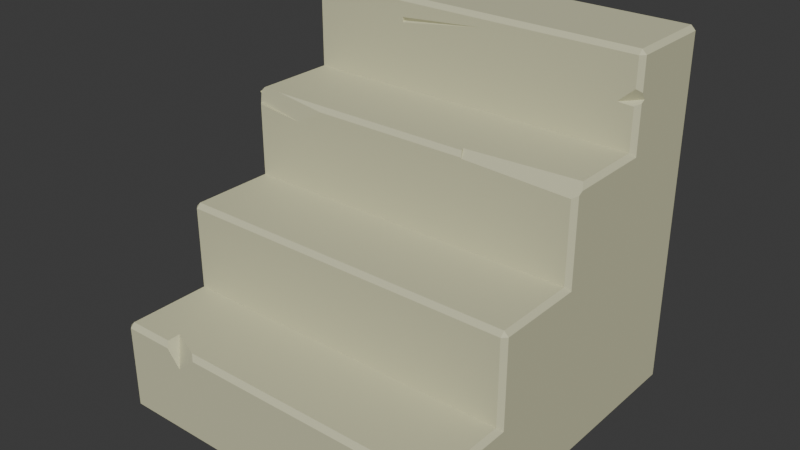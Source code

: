 # Source: stairs.blend  (saved by Blender 4.3.34; exported with 4.5.12 LTS)
import bpy
from mathutils import Matrix  # noqa: F401  (used for matrix-valued properties, if any)

bpy.ops.wm.read_factory_settings(use_empty=True)
scene = bpy.context.scene
scene.name = 'Scene'

# ---- materials (node trees are filled in below, after node groups)
mat_stairs = bpy.data.materials.new('Stairs')
mat_stairs.alpha_threshold = 0.0
mat_stairs.roughness = 0.5
mat_stairs.line_color = (0.0, 0.0, 0.0, 1.0)

# ---- material node trees
mat_stairs.use_nodes = True; mat_stairs.node_tree.nodes.clear()
_N = mat_stairs.node_tree.nodes; _L = mat_stairs.node_tree.links
n0 = _N.new('ShaderNodeOutputMaterial'); n0.name = 'Material Output'; n0.location = (300, 300)
n1 = _N.new('ShaderNodeBsdfPrincipled'); n1.name = 'Principled BSDF'; n1.location = (10, 300)
n1.inputs[0].default_value = (0.6308, 0.624, 0.4125, 1.0)
n1.inputs[2].default_value = 0.69
n1.inputs[3].default_value = 1.45
_L.new(n1.outputs[0], n0.inputs[0])
n0.is_active_output = True

# ---- world
world_world = bpy.data.worlds.new('World'); scene.world = world_world
world_world.use_nodes = True; world_world.node_tree.nodes.clear()
_N = world_world.node_tree.nodes; _L = world_world.node_tree.links
n0 = _N.new('ShaderNodeOutputWorld'); n0.name = 'World Output'; n0.location = (300, 300)
n1 = _N.new('ShaderNodeBackground'); n1.name = 'Background'; n1.location = (10, 300)
n1.inputs[0].default_value = (0.05088, 0.05088, 0.05088, 1.0)
_L.new(n1.outputs[0], n0.inputs[0])
n0.is_active_output = True
world_world.color = (0.05088, 0.05088, 0.05088)
world_world.sun_shadow_jitter_overblur = 0.0

# ---- meshes
me_cube_001 = bpy.data.meshes.new('Cube.001')
me_cube_001.from_pydata([(-2.0, -1.286, -1.714), (-0.7938, 0.7388, 2.024), (-2.0, 0.7143, -1.714), (-2.0, 1.714, -1.714), (-2.0, 1.714, -0.7143), (-2.0, 1.714, 1.286), (2.0, -1.286, -1.714), (2.0, 0.7143, -1.714), (2.0, 1.714, -1.714), (2.0, 1.714, -0.7143), (2.0, 1.714, 1.286), (-1.95, -2.286, -1.714), (-2.0, -2.236, -1.714), (-1.95, -2.286, -0.7643), (-1.95, -2.236, -0.7143), (-2.0, -2.236, -0.7643), (-1.95, -1.286, 0.2357), (-1.95, -1.236, 0.2857), (-2.0, -1.236, 0.2357), (-1.95, 0.7143, 2.236), (-1.95, 0.7643, 2.286), (-2.0, 0.7643, 2.236), (-2.0, -0.2357, 1.236), (-2.0, 1.714, 2.236), (-1.95, 1.714, 2.286), (2.0, -2.236, -1.714), (1.95, -2.286, -1.714), (1.95, 0.7643, 2.286), (1.95, 0.7143, 2.236), (2.0, 0.7643, 2.236), (1.95, -1.236, 0.2857), (1.95, -1.286, 0.2357), (2.0, -1.236, 0.2357), (1.95, -2.236, -0.7143), (1.95, -2.286, -0.7643), (2.0, -2.236, -0.7643), (1.95, 1.714, 2.286), (2.0, 1.714, 2.236), (2.0, -1.236, -0.7643), (1.95, -1.286, -0.7143), (-2.0, -1.236, -0.7643), (-1.95, -1.286, -0.7143), (-2.0, -0.2357, 0.2357), (-1.95, -0.2857, 0.2857), (2.0, -0.2357, 0.2357), (1.95, -0.2857, 0.2857), (-2.0, 0.7643, 1.236), (-1.95, 0.7143, 1.286), (2.0, 0.7643, 1.236), (1.95, 0.7143, 1.286), (-1.412, -2.088, -0.7143), (-1.41, -2.236, -0.7143), (-1.049, -2.236, -0.7143), (2.0, -0.1848, 1.236), (2.0, -0.2357, 1.207), (2.0, 0.8099, 1.8), (2.0, 0.7643, 1.774), (2.0, 0.7643, 1.877), (-0.7995, 0.7143, 2.066), (-0.7926, 0.7143, 2.01), (0.211, 0.7143, 2.149), (1.77, 0.7143, 1.754), (1.95, 0.7143, 1.747), (1.95, 0.7143, 1.917), (-1.367, -2.286, -0.7643), (-0.9859, -2.286, -0.7643), (-1.208, -2.286, -0.9487), (-1.95, -0.2183, 1.286), (0.7141, -0.2357, 1.286), (0.6927, -0.1842, 1.286), (-1.699, -0.2357, 1.286), (1.95, -0.09993, 1.286), (-1.068, -0.2857, 1.236), (0.7466, -0.2857, 1.226), (1.95, -0.2857, 1.18), (0.7447, -0.2857, 1.236), (-1.393, -0.2857, 1.048), (-1.95, -0.2857, 1.111), (-2.0, -0.2234, 1.214), (-2.0, -0.2357, 1.112), (-2.0, -0.2357, 1.224), (-1.999, -0.2369, 1.236), (-1.999, -0.2357, 1.237), (-2.0, -0.2359, 1.111), (-1.997, -0.2207, 1.238)], [], [(52, 33, 39, 41, 14, 51, 50), (56, 48, 53, 54, 44, 32, 38, 35, 25, 6, 7, 8, 9, 10, 37, 29, 57, 55), (39, 31, 16, 41), (43, 17, 30, 45), (58, 19, 47, 49, 62, 61, 60, 59), (63, 28, 19, 58, 60, 61), (64, 13, 11, 26, 34, 65, 66), (71, 49, 47, 67, 70, 68, 69), (36, 37, 10, 9, 8, 3, 4, 5, 23, 24), (36, 24, 20, 27), (77, 43, 45, 74, 73, 75, 72, 76), (78, 80, 22, 46, 21, 23, 5, 4, 3, 2, 0, 12, 15, 40, 18, 42, 79), (15, 13, 14), (18, 16, 17), (21, 19, 20), (22, 81, 82), (27, 28, 29), (30, 31, 32), (33, 34, 35), (11, 13, 15, 12), (14, 41, 40, 15), (35, 38, 39, 33), (25, 35, 34, 26), (34, 33, 52, 65), (14, 13, 64, 51), (18, 40, 41, 16), (17, 43, 42, 18), (32, 44, 45, 30), (31, 39, 38, 32), (16, 31, 30, 17), (42, 43, 77, 83, 79), (81, 22, 80), (67, 47, 46, 22, 82, 84), (53, 48, 49, 71), (74, 45, 44, 54), (68, 70, 72, 75), (21, 46, 47, 19), (20, 24, 23, 21), (29, 37, 36, 27), (62, 49, 48, 56), (57, 29, 28, 63), (19, 28, 27, 20), (12, 0, 2, 3, 8, 7, 6, 25, 26, 11), (64, 66, 50, 51), (52, 50, 66, 65), (84, 82, 81, 80, 78), (84, 78, 79, 83, 76, 72, 70, 67), (77, 76, 83), (55, 57, 63, 61), (54, 53, 71, 69, 73, 74), (56, 55, 61, 62), (75, 73, 69, 68), (1, 59, 60), (1, 60, 58), (58, 59, 1)])
_uv = me_cube_001.uv_layers.new(name='UVMap')
_uv.uv.foreach_set('vector', [0.8155, 0.7469, 0.6281, 0.7469, 0.6281, 0.6875, 0.8719, 0.6875, 0.8719, 0.7469, 0.8381, 0.7469, 0.8383, 0.7376, 0.6164, 0.6813, 0.6082, 0.6203, 0.6217, 0.7334, 0.6218, 0.7364, 0.6035, 0.6326, 0.6214, 0.7422, 0.5867, 0.6877, 0.612, 0.7467, 0.375, 0.7469, 0.375, 0.6875, 0.375, 0.5625, 0.375, 0.5, 0.375, 0.5, 0.5625, 0.5, 0.6219, 0.5, 0.6233, 0.7336, 0.6179, 0.693, 0.6139, 0.6775, 0.5, 0.7531, 0.6187, 0.7531, 0.6188, 0.9969, 0.5, 0.9969, 0.8719, 0.625, 0.8719, 0.7438, 0.6281, 0.7437, 0.6281, 0.625, 0.6113, 0.925, 0.6219, 0.9969, 0.5625, 0.9969, 0.5625, 0.7531, 0.5914, 0.7531, 0.5918, 0.7644, 0.6164, 0.8618, 0.6078, 0.9245, 0.602, 0.7531, 0.6219, 0.7531, 0.6219, 0.9969, 0.6113, 0.925, 0.6164, 0.8618, 0.5918, 0.7644, 0.6125, 0.9604, 0.6125, 0.9969, 0.375, 0.9969, 0.375, 0.7531, 0.6125, 0.7531, 0.6125, 0.9366, 0.5664, 0.9505, 0.6281, 0.7268, 0.6281, 0.625, 0.8719, 0.625, 0.8719, 0.7416, 0.8562, 0.7437, 0.7054, 0.7437, 0.7067, 0.7373, 0.625, 0.4969, 0.625, 0.5, 0.625, 0.5, 0.625, 0.5, 0.375, 0.5, 0.375, 0.25, 0.375, 0.25, 0.5625, 0.25, 0.6219, 0.25, 0.625, 0.2531, 0.6281, 0.5, 0.8719, 0.5, 0.8719, 0.7375, 0.6281, 0.7375, 0.6032, 0.9969, 0.5, 0.9969, 0.5, 0.7531, 0.6118, 0.7531, 0.6175, 0.8283, 0.6188, 0.8285, 0.6187, 0.9417, 0.5953, 0.9621, 0.6158, 0.004938, 0.6168, 0.00365, 0.6181, 0.003449, 0.5715, 0.03762, 0.6224, 0.0129, 0.625, 0.25, 0.625, 0.25, 0.625, 0.25, 0.375, 0.25, 0.375, 0.1875, 0.375, 0.0625, 0.375, 0.003125, 0.6089, 0.001571, 0.4978, 0.01538, 0.615, 0.002447, 0.513, 0.02018, 0.6051, 0.005516, 0.6125, 1.0, 0.6125, 0.9969, 0.625, 0.9969, 0.875, 0.7437, 0.8719, 0.75, 0.8719, 0.7438, 0.875, 0.7375, 0.8719, 0.75, 0.8719, 0.7375, 0.875, 0.7437, 0.8749, 0.7439, 0.8749, 0.7437, 0.625, 0.7375, 0.625, 0.7437, 0.6233, 0.7336, 0.6281, 0.7437, 0.6281, 0.75, 0.625, 0.7437, 0.625, 0.7531, 0.6125, 0.7531, 0.6125, 0.75, 0.375, 0.9969, 0.6125, 0.9969, 0.6125, 1.0, 0.375, 1.0, 0.8719, 0.7469, 0.8719, 0.6875, 0.875, 0.6875, 0.875, 0.7469, 0.612, 0.7467, 0.5867, 0.6877, 0.6281, 0.6875, 0.6281, 0.7469, 0.375, 0.7469, 0.612, 0.7467, 0.6125, 0.7531, 0.375, 0.7531, 0.6125, 0.7531, 0.625, 0.7531, 0.625, 0.9405, 0.6125, 0.9366, 0.625, 0.9969, 0.6125, 0.9969, 0.6125, 0.9604, 0.625, 0.9631, 0.6187, 1.0, 0.5, 1.0, 0.5, 0.9969, 0.6188, 0.9969, 0.8719, 0.7438, 0.8719, 0.625, 0.875, 0.625, 0.875, 0.7437, 0.6214, 0.7422, 0.6035, 0.6326, 0.6281, 0.625, 0.6281, 0.7437, 0.625, 0.7469, 0.625, 0.6875, 0.5867, 0.6877, 0.6214, 0.7422, 0.8719, 0.75, 0.6281, 0.75, 0.6281, 0.7437, 0.8719, 0.7438, 0.513, 0.02018, 0.5, 0.0, 0.6032, 0.0, 0.605, 0.005518, 0.6051, 0.005516, 0.6181, 0.003369, 0.6181, 0.003449, 0.6168, 0.00365, 0.8719, 0.7416, 0.8719, 0.625, 0.875, 0.625, 0.875, 0.7437, 0.8749, 0.7437, 0.8748, 0.742, 0.6217, 0.7334, 0.6082, 0.6203, 0.6281, 0.625, 0.6281, 0.7268, 0.625, 0.7368, 0.625, 0.625, 0.6035, 0.6326, 0.6218, 0.7364, 0.7054, 0.7437, 0.8562, 0.7437, 0.8167, 0.75, 0.7035, 0.75, 0.6224, 0.0129, 0.5715, 0.03762, 0.5625, 0.0, 0.6219, 0.0, 0.8719, 0.7375, 0.8719, 0.5, 0.875, 0.5, 0.875, 0.7375, 0.6233, 0.7336, 0.6219, 0.5, 0.6281, 0.5, 0.6281, 0.7375, 0.625, 0.6827, 0.625, 0.625, 0.6082, 0.6203, 0.6164, 0.6813, 0.6179, 0.693, 0.6233, 0.7336, 0.625, 0.7437, 0.625, 0.7039, 0.8719, 0.75, 0.6281, 0.75, 0.6281, 0.7375, 0.8719, 0.7375, 0.125, 0.75, 0.125, 0.75, 0.125, 0.5625, 0.125, 0.5, 0.375, 0.5, 0.375, 0.5, 0.375, 0.6875, 0.375, 0.7469, 0.3719, 0.75, 0.1281, 0.75, 0.3913, 0.1735, 0.375, 0.1478, 0.375, 0.1939, 0.3905, 0.1839, 0.1593, 0.5912, 0.125, 0.5561, 0.125, 0.6022, 0.1611, 0.6029, 0.391, 0.25, 0.3906, 0.2481, 0.3904, 0.248, 0.3889, 0.2483, 0.3879, 0.25, 0.391, 0.25, 0.3879, 0.25, 0.3751, 0.2514, 0.375, 0.2515, 0.375, 0.3279, 0.4027, 0.3658, 0.4008, 0.2864, 0.3975, 0.2552, 0.1332, 0.5057, 0.2029, 0.5, 0.1265, 0.5, 0.5819, 0.25, 0.5814, 0.2387, 0.5743, 0.2315, 0.5502, 0.25, 0.5193, 0.3866, 0.5223, 0.3799, 0.5218, 0.3661, 0.375, 0.309, 0.375, 0.3252, 0.5107, 0.3904, 0.5791, 0.256, 0.5819, 0.25, 0.5502, 0.25, 0.5705, 0.2598, 0.1995, 0.501, 0.2002, 0.5, 0.184, 0.5, 0.1901, 0.5033, 0.375, 0.0, 0.375, 0.003535, 0.4244, 0.0, 0.375, 1.0, 0.4244, 1.0, 0.375, 0.9939, 0.1311, 0.75, 0.125, 0.7465, 0.125, 0.75])
me_cube_001.materials.append(mat_stairs)
me_cube_001.update()

# ---- objects
ob_stairs = bpy.data.objects.new('Stairs', me_cube_001)

# ---- transforms, parenting, visibility, modifiers, constraints
ob_stairs.location = (0.0, 0.0, 0.0)

# ---- collection membership
scene.collection.objects.link(ob_stairs)

# ---- scene / render settings (as saved in the file)
scene.frame_start = 1; scene.frame_end = 250; scene.frame_set(1)
scene.render.engine = 'BLENDER_EEVEE_NEXT'
bpy.context.view_layer.update()

# ---- added for rendering (the .blend has no active camera and no usable light): camera, sun
cam_auto = bpy.data.cameras.new('AutoCamera')
cam_auto.lens = 50.0
cam_auto.sensor_width = 36.0
cam_auto.clip_end = 1000.0
ob_auto_camera = bpy.data.objects.new('AutoCamera', cam_auto)
scene.collection.objects.link(ob_auto_camera)
ob_auto_camera.location = (6.41014, -7.97789, 5.41383)
ob_auto_camera.rotation_euler = (1.09748, -7.21219e-08, 0.694738)
scene.camera = ob_auto_camera
light_auto_sun = bpy.data.lights.new('AutoSun', 'SUN')
light_auto_sun.energy = 3.0
light_auto_sun.angle = 0.0523599
ob_auto_sun = bpy.data.objects.new('AutoSun', light_auto_sun)
scene.collection.objects.link(ob_auto_sun)
ob_auto_sun.rotation_euler = (0.872665, 0.174533, 0.523599)
bpy.context.view_layer.update()
